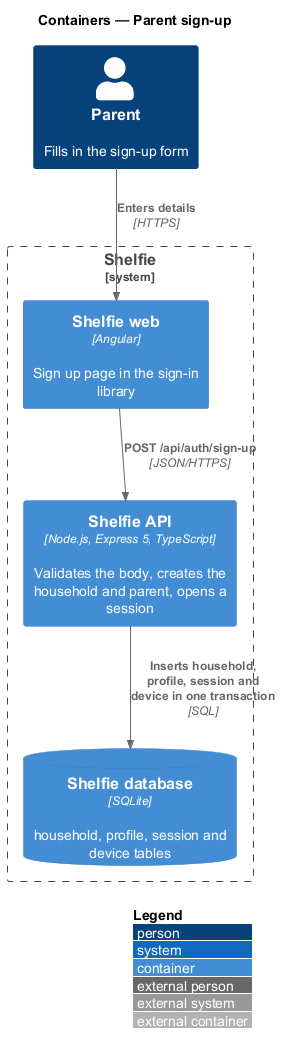

The diagram above was rendered by PlantUML. Its source (embedded in the PNG):
@startuml
!include <C4/C4_Container>
LAYOUT_WITH_LEGEND()
title Containers — Parent sign-up

Person(parent, "Parent", "Fills in the sign-up form")
System_Boundary(shelfie, "Shelfie") {
  Container(web, "Shelfie web", "Angular", "Sign up page in the sign-in library")
  Container(api, "Shelfie API", "Node.js, Express 5, TypeScript", "Validates the body, creates the household and parent, opens a session")
  ContainerDb(db, "Shelfie database", "SQLite", "household, profile, session and device tables")
}
Rel(parent, web, "Enters details", "HTTPS")
Rel(web, api, "POST /api/auth/sign-up", "JSON/HTTPS")
Rel(api, db, "Inserts household, profile, session and device in one transaction", "SQL")
@enduml